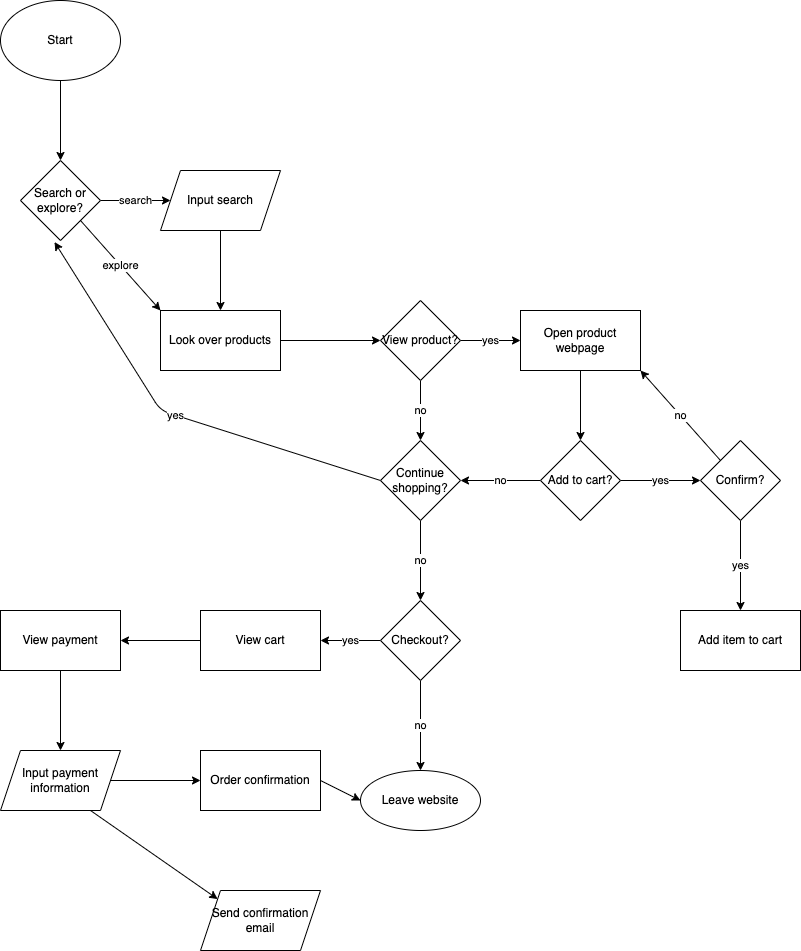

The diagram above was exported from draw.io. Its source (the exported page's mxGraphModel, read from the mxfile embedded in the PNG):
<mxGraphModel dx="466" dy="526" grid="1" gridSize="10" guides="1" tooltips="1" connect="1" arrows="1" fold="1" page="1" pageScale="1" pageWidth="850" pageHeight="1100" math="0" shadow="0">
  <root>
    <mxCell id="0" />
    <mxCell id="1" parent="0" />
    <mxCell id="4" value="" style="edgeStyle=none;html=1;" edge="1" parent="1" source="2" target="3">
      <mxGeometry relative="1" as="geometry" />
    </mxCell>
    <mxCell id="2" value="Start" style="ellipse;whiteSpace=wrap;html=1;" vertex="1" parent="1">
      <mxGeometry width="120" height="80" as="geometry" />
    </mxCell>
    <mxCell id="6" value="search" style="edgeStyle=none;html=1;" edge="1" parent="1" source="3" target="5">
      <mxGeometry relative="1" as="geometry" />
    </mxCell>
    <mxCell id="9" value="explore" style="edgeStyle=none;html=1;exitX=1;exitY=1;exitDx=0;exitDy=0;entryX=0;entryY=0;entryDx=0;entryDy=0;" edge="1" parent="1" source="3" target="7">
      <mxGeometry relative="1" as="geometry" />
    </mxCell>
    <mxCell id="3" value="Search or explore?" style="rhombus;whiteSpace=wrap;html=1;" vertex="1" parent="1">
      <mxGeometry x="20" y="160" width="80" height="80" as="geometry" />
    </mxCell>
    <mxCell id="8" value="" style="edgeStyle=none;html=1;" edge="1" parent="1" source="5" target="7">
      <mxGeometry relative="1" as="geometry" />
    </mxCell>
    <mxCell id="5" value="Input search" style="shape=parallelogram;perimeter=parallelogramPerimeter;whiteSpace=wrap;html=1;fixedSize=1;" vertex="1" parent="1">
      <mxGeometry x="160" y="170" width="120" height="60" as="geometry" />
    </mxCell>
    <mxCell id="11" value="" style="edgeStyle=none;html=1;" edge="1" parent="1" source="7" target="10">
      <mxGeometry relative="1" as="geometry" />
    </mxCell>
    <mxCell id="7" value="Look over products" style="whiteSpace=wrap;html=1;" vertex="1" parent="1">
      <mxGeometry x="160" y="310" width="120" height="60" as="geometry" />
    </mxCell>
    <mxCell id="15" value="yes" style="edgeStyle=none;html=1;" edge="1" parent="1" source="10" target="14">
      <mxGeometry relative="1" as="geometry" />
    </mxCell>
    <mxCell id="26" value="no" style="edgeStyle=none;html=1;exitX=0.5;exitY=1;exitDx=0;exitDy=0;entryX=0.5;entryY=0;entryDx=0;entryDy=0;" edge="1" parent="1" source="10" target="23">
      <mxGeometry relative="1" as="geometry" />
    </mxCell>
    <mxCell id="10" value="View product?" style="rhombus;whiteSpace=wrap;html=1;" vertex="1" parent="1">
      <mxGeometry x="380" y="300" width="80" height="80" as="geometry" />
    </mxCell>
    <mxCell id="17" value="" style="edgeStyle=none;html=1;" edge="1" parent="1" source="14" target="16">
      <mxGeometry relative="1" as="geometry" />
    </mxCell>
    <mxCell id="14" value="Open product webpage" style="whiteSpace=wrap;html=1;" vertex="1" parent="1">
      <mxGeometry x="520" y="310" width="120" height="60" as="geometry" />
    </mxCell>
    <mxCell id="19" value="yes" style="edgeStyle=none;html=1;" edge="1" parent="1" source="16" target="18">
      <mxGeometry relative="1" as="geometry" />
    </mxCell>
    <mxCell id="24" value="no" style="edgeStyle=none;html=1;" edge="1" parent="1" source="16" target="23">
      <mxGeometry relative="1" as="geometry" />
    </mxCell>
    <mxCell id="16" value="Add to cart?" style="rhombus;whiteSpace=wrap;html=1;" vertex="1" parent="1">
      <mxGeometry x="540" y="440" width="80" height="80" as="geometry" />
    </mxCell>
    <mxCell id="21" value="yes" style="edgeStyle=none;html=1;" edge="1" parent="1" source="18" target="20">
      <mxGeometry relative="1" as="geometry" />
    </mxCell>
    <mxCell id="22" value="no" style="edgeStyle=none;html=1;exitX=0;exitY=0;exitDx=0;exitDy=0;entryX=1;entryY=1;entryDx=0;entryDy=0;" edge="1" parent="1" source="18" target="14">
      <mxGeometry relative="1" as="geometry" />
    </mxCell>
    <mxCell id="18" value="Confirm?" style="rhombus;whiteSpace=wrap;html=1;" vertex="1" parent="1">
      <mxGeometry x="700" y="440" width="80" height="80" as="geometry" />
    </mxCell>
    <mxCell id="20" value="Add item to cart" style="whiteSpace=wrap;html=1;" vertex="1" parent="1">
      <mxGeometry x="680" y="610" width="120" height="60" as="geometry" />
    </mxCell>
    <mxCell id="25" value="yes" style="edgeStyle=none;html=1;exitX=0;exitY=0.5;exitDx=0;exitDy=0;entryX=0.425;entryY=1.019;entryDx=0;entryDy=0;entryPerimeter=0;" edge="1" parent="1" source="23" target="3">
      <mxGeometry relative="1" as="geometry">
        <Array as="points">
          <mxPoint x="160" y="410" />
        </Array>
      </mxGeometry>
    </mxCell>
    <mxCell id="28" value="no" style="edgeStyle=none;html=1;" edge="1" parent="1" source="23" target="27">
      <mxGeometry relative="1" as="geometry" />
    </mxCell>
    <mxCell id="23" value="Continue shopping?" style="rhombus;whiteSpace=wrap;html=1;" vertex="1" parent="1">
      <mxGeometry x="380" y="440" width="80" height="80" as="geometry" />
    </mxCell>
    <mxCell id="30" value="no" style="edgeStyle=none;html=1;" edge="1" parent="1" source="27" target="29">
      <mxGeometry relative="1" as="geometry" />
    </mxCell>
    <mxCell id="32" value="yes" style="edgeStyle=none;html=1;" edge="1" parent="1" source="27" target="31">
      <mxGeometry relative="1" as="geometry" />
    </mxCell>
    <mxCell id="27" value="Checkout?" style="rhombus;whiteSpace=wrap;html=1;" vertex="1" parent="1">
      <mxGeometry x="380" y="600" width="80" height="80" as="geometry" />
    </mxCell>
    <mxCell id="29" value="Leave website" style="ellipse;whiteSpace=wrap;html=1;" vertex="1" parent="1">
      <mxGeometry x="360" y="770" width="120" height="60" as="geometry" />
    </mxCell>
    <mxCell id="34" value="" style="edgeStyle=none;html=1;" edge="1" parent="1" source="31" target="33">
      <mxGeometry relative="1" as="geometry" />
    </mxCell>
    <mxCell id="31" value="View cart" style="whiteSpace=wrap;html=1;" vertex="1" parent="1">
      <mxGeometry x="200" y="610" width="120" height="60" as="geometry" />
    </mxCell>
    <mxCell id="36" value="" style="edgeStyle=none;html=1;" edge="1" parent="1" source="33" target="35">
      <mxGeometry relative="1" as="geometry" />
    </mxCell>
    <mxCell id="33" value="View payment" style="whiteSpace=wrap;html=1;" vertex="1" parent="1">
      <mxGeometry y="610" width="120" height="60" as="geometry" />
    </mxCell>
    <mxCell id="38" value="" style="edgeStyle=none;html=1;" edge="1" parent="1" source="35" target="37">
      <mxGeometry relative="1" as="geometry" />
    </mxCell>
    <mxCell id="42" style="edgeStyle=none;html=1;exitX=0.75;exitY=1;exitDx=0;exitDy=0;entryX=0;entryY=0;entryDx=0;entryDy=0;" edge="1" parent="1" source="35" target="39">
      <mxGeometry relative="1" as="geometry" />
    </mxCell>
    <mxCell id="35" value="Input payment information" style="shape=parallelogram;perimeter=parallelogramPerimeter;whiteSpace=wrap;html=1;fixedSize=1;" vertex="1" parent="1">
      <mxGeometry y="750" width="120" height="60" as="geometry" />
    </mxCell>
    <mxCell id="43" style="edgeStyle=none;html=1;exitX=1;exitY=0.5;exitDx=0;exitDy=0;entryX=0;entryY=0.5;entryDx=0;entryDy=0;" edge="1" parent="1" source="37" target="29">
      <mxGeometry relative="1" as="geometry" />
    </mxCell>
    <mxCell id="37" value="Order confirmation" style="whiteSpace=wrap;html=1;" vertex="1" parent="1">
      <mxGeometry x="200" y="750" width="120" height="60" as="geometry" />
    </mxCell>
    <mxCell id="39" value="Send confirmation email" style="shape=parallelogram;perimeter=parallelogramPerimeter;whiteSpace=wrap;html=1;fixedSize=1;" vertex="1" parent="1">
      <mxGeometry x="200" y="890" width="120" height="60" as="geometry" />
    </mxCell>
  </root>
</mxGraphModel>